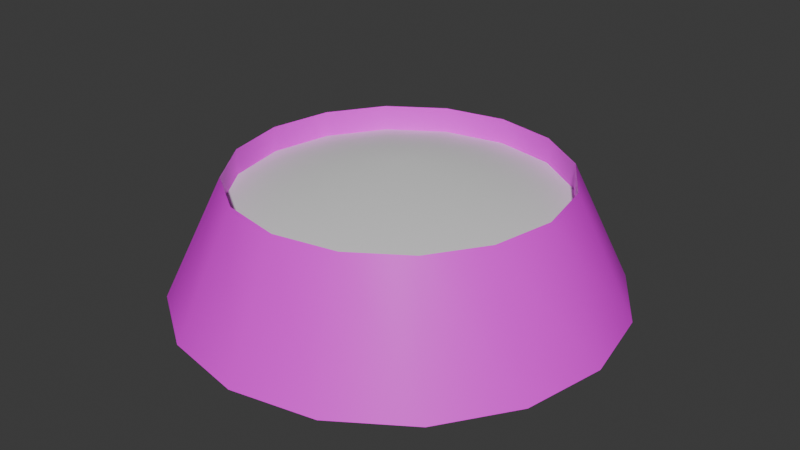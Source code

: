# Source: cat_bowl.blend  (saved by Blender 4.5.87; exported with 4.5.12 LTS)
import bpy
from mathutils import Matrix  # noqa: F401  (used for matrix-valued properties, if any)

bpy.ops.wm.read_factory_settings(use_empty=True)
scene = bpy.context.scene
scene.name = 'Scene'

# ---- collections
col_collection = bpy.data.collections.new('Collection'); scene.collection.children.link(col_collection)

# ---- images (referenced by path relative to the original .blend; pixels are not part of the script)
import os
ASSET_DIR = os.environ.get("B2B_ASSET_DIR", "")  # directory of the original .blend (textures are referenced by path, not embedded)
HERE = os.path.dirname(os.path.abspath(__file__))  # packed textures are extracted next to this script under _unpacked/

def load_image(name, relpath, width, height, colorspace="sRGB"):
    """Load a texture the original file referenced (path relative to the .blend, or extracted next to this script)."""
    p = next((c for c in (os.path.join(HERE, relpath), os.path.join(ASSET_DIR, relpath)) if relpath and os.path.exists(c)), "")
    if p:
        img = bpy.data.images.load(p, check_existing=True)
        img.name = name
    else:  # same state as the original file: an image datablock whose file is absent (Cycles renders it pink)
        img = bpy.data.images.new(name, width, height)
        img.source = "FILE"
        img.filepath = "//" + (relpath or name)
    img.colorspace_settings.name = colorspace
    return img
img_bowl_tex = load_image('bowl_tex', 'bowl_tex.png', 1024, 1024, 'sRGB')

# ---- materials (node trees are filled in below, after node groups)
mat_bowl = bpy.data.materials.new('Bowl')
mat_food = bpy.data.materials.new('Food')

# ---- node groups
ng_smooth_by_angle = bpy.data.node_groups.new('Smooth by Angle', 'GeometryNodeTree')
_s = ng_smooth_by_angle.interface.new_socket(name='Mesh', in_out='OUTPUT', socket_type='NodeSocketGeometry')
_s = ng_smooth_by_angle.interface.new_socket(name='Mesh', in_out='INPUT', socket_type='NodeSocketGeometry')
_s = ng_smooth_by_angle.interface.new_socket(name='Angle', in_out='INPUT', socket_type='NodeSocketFloat')
_s.subtype = 'ANGLE'
_s.default_value = 0.5236
_s.min_value = 0.0
_s.max_value = 3.142
_s.description = 'Maximum face angle for smooth edges'
_s = ng_smooth_by_angle.interface.new_socket(name='Ignore Sharpness', in_out='INPUT', socket_type='NodeSocketBool')
_s.force_non_field = True
ng_smooth_by_angle.description = 'Set the sharpness of mesh edges based on the angle between the neighboring faces'
ng_smooth_by_angle.is_modifier = True
_N = ng_smooth_by_angle.nodes; _L = ng_smooth_by_angle.links
n0 = _N.new('GeometryNodeSetShadeSmooth'); n0.name = 'Set Shade Smooth'; n0.location = (120, -80)
n0.domain = 'EDGE'
n1 = _N.new('GeometryNodeSetShadeSmooth'); n1.name = 'Set Shade Smooth.001'; n1.location = (300, -80)
n2 = _N.new('NodeGroupOutput'); n2.name = 'Group Output'; n2.location = (480, -80)
n3 = _N.new('GeometryNodeInputMeshEdgeAngle'); n3.name = 'Edge Angle'; n3.location = (-440, -240)
n4 = _N.new('NodeGroupInput'); n4.name = 'Group Input'; n4.location = (-80, -80)
n5 = _N.new('GeometryNodeInputEdgeSmooth'); n5.name = 'Is Edge Smooth'; n5.location = (-260, -120)
n6 = _N.new('GeometryNodeInputShadeSmooth'); n6.name = 'Is Shade Smooth'; n6.location = (-440, -397)
n7 = _N.new('FunctionNodeCompare'); n7.name = 'Compare'; n7.location = (-260, -260)
n7.operation = 'LESS_EQUAL'
n7.inputs[6].default_value = (0.0, 0.0, 0.0, 0.0)
n7.inputs[7].default_value = (0.0, 0.0, 0.0, 0.0)
n8 = _N.new('FunctionNodeBooleanMath'); n8.name = 'Boolean Math.001'; n8.location = (-80, -260)
n9 = _N.new('NodeGroupInput'); n9.name = 'Group Input.001'; n9.location = (-440, -329)
n10 = _N.new('NodeGroupInput'); n10.name = 'Group Input.002'; n10.location = (-259, -189)
n11 = _N.new('FunctionNodeBooleanMath'); n11.name = 'Boolean Math'; n11.location = (-80, -149)
n11.operation = 'OR'
n12 = _N.new('FunctionNodeBooleanMath'); n12.name = 'Boolean Math.002'; n12.location = (-260, -380)
n12.operation = 'OR'
n13 = _N.new('NodeGroupInput'); n13.name = 'Group Input.003'; n13.location = (-440, -460)
_L.new(n3.outputs[0], n7.inputs[0])
_L.new(n1.outputs[0], n2.inputs[0])
_L.new(n9.outputs[1], n7.inputs[1])
_L.new(n7.outputs[0], n8.inputs[0])
_L.new(n4.outputs[0], n0.inputs[0])
_L.new(n0.outputs[0], n1.inputs[0])
_L.new(n8.outputs[0], n0.inputs[2])
_L.new(n10.outputs[2], n11.inputs[1])
_L.new(n5.outputs[0], n11.inputs[0])
_L.new(n11.outputs[0], n0.inputs[1])
_L.new(n13.outputs[2], n12.inputs[1])
_L.new(n6.outputs[0], n12.inputs[0])
_L.new(n12.outputs[0], n8.inputs[1])
n2.is_active_output = True

# ---- material node trees
mat_bowl.use_nodes = True; mat_bowl.node_tree.nodes.clear()
_N = mat_bowl.node_tree.nodes; _L = mat_bowl.node_tree.links
n0 = _N.new('ShaderNodeBsdfPrincipled'); n0.name = 'Principled BSDF'; n0.location = (-200, 100)
n1 = _N.new('ShaderNodeOutputMaterial'); n1.name = 'Material Output'; n1.location = (200, 100)
n2 = _N.new('ShaderNodeTexImage'); n2.name = 'Image Texture'; n2.location = (-490, 80)
n2.image = img_bowl_tex
_L.new(n0.outputs[0], n1.inputs[0])
_L.new(n2.outputs[0], n0.inputs[0])
n1.is_active_output = True
mat_food.use_nodes = True; mat_food.node_tree.nodes.clear()
_N = mat_food.node_tree.nodes; _L = mat_food.node_tree.links
n0 = _N.new('ShaderNodeBsdfPrincipled'); n0.name = 'Principled BSDF'; n0.location = (-200, 100)
n1 = _N.new('ShaderNodeOutputMaterial'); n1.name = 'Material Output'; n1.location = (200, 100)
_L.new(n0.outputs[0], n1.inputs[0])
n1.is_active_output = True

# ---- world
world_world = bpy.data.worlds.new('World'); scene.world = world_world
world_world.use_nodes = True; world_world.node_tree.nodes.clear()
_N = world_world.node_tree.nodes; _L = world_world.node_tree.links
n0 = _N.new('ShaderNodeOutputWorld'); n0.name = 'World Output'; n0.location = (200, 100)
n1 = _N.new('ShaderNodeBackground'); n1.name = 'Background'; n1.location = (-200, 100)
n1.inputs[0].default_value = (0.05088, 0.05088, 0.05088, 1.0)
_L.new(n1.outputs[0], n0.inputs[0])
n0.is_active_output = True
world_world.color = (0.05088, 0.05088, 0.05088)
world_world.sun_shadow_jitter_overblur = 0.0

# ---- meshes
me_circle = bpy.data.meshes.new('Circle')
me_circle.from_pydata([(0.0, 1.0, 0.0), (-0.3827, 0.9239, 0.0), (-0.7071, 0.7071, 0.0), (-0.9239, 0.3827, 0.0), (-1.0, 0.0, 0.0), (-0.9239, -0.3827, 0.0), (-0.7071, -0.7071, 0.0), (-0.3827, -0.9239, 0.0), (0.0, -1.0, 0.0), (0.3827, -0.9239, 0.0), (0.7071, -0.7071, 0.0), (0.9239, -0.3827, 0.0), (1.0, 0.0, 0.0), (0.9239, 0.3827, 0.0), (0.7071, 0.7071, 0.0), (0.3827, 0.9239, 0.0), (3.928e-09, 0.7364, 0.5498), (-0.2818, 0.6803, 0.5498), (-0.5207, 0.5207, 0.5498), (-0.6803, 0.2818, 0.5498), (-0.7364, -2.946e-09, 0.5498), (-0.6803, -0.2818, 0.5498), (-0.5207, -0.5207, 0.5498), (-0.2818, -0.6803, 0.5498), (3.928e-09, -0.7364, 0.5498), (0.2818, -0.6803, 0.5498), (0.5207, -0.5207, 0.5498), (0.6803, -0.2818, 0.5498), (0.7364, -2.946e-09, 0.5498), (0.6803, 0.2818, 0.5498), (0.5207, 0.5207, 0.5498), (0.2818, 0.6803, 0.5498), (3.928e-09, 0.7364, 0.0), (-0.2818, 0.6803, 0.0), (-0.5207, 0.5207, 0.0), (-0.6803, 0.2818, 0.0), (-0.7364, -2.946e-09, 0.0), (-0.6803, -0.2818, 0.0), (-0.5207, -0.5207, 0.0), (-0.2818, -0.6803, 0.0), (3.928e-09, -0.7364, 0.0), (0.2818, -0.6803, 0.0), (0.5207, -0.5207, 0.0), (0.6803, -0.2818, 0.0), (0.7364, -2.946e-09, 0.0), (0.6803, 0.2818, 0.0), (0.5207, 0.5207, 0.0), (0.2818, 0.6803, 0.0), (5.108e-09, -3.241e-09, 0.0), (-0.7213, 0.2988, 0.422), (-0.5521, 0.5521, 0.422), (-0.2988, 0.7213, 0.422), (3.136e-09, 0.7808, 0.422), (-0.7808, -2.429e-09, 0.422), (-0.7213, -0.2988, 0.422), (-0.5521, -0.5521, 0.422), (-0.2988, -0.7213, 0.422), (3.136e-09, -0.7808, 0.422), (0.2988, -0.7213, 0.422), (0.5521, -0.5521, 0.422), (0.7213, -0.2988, 0.422), (0.7808, -2.429e-09, 0.422), (0.7213, 0.2988, 0.422), (0.5521, 0.5521, 0.422), (0.2988, 0.7213, 0.422), (6.863e-09, -9.884e-09, 0.5924)], [], [(13, 29, 28, 12), (6, 22, 21, 5), (14, 30, 29, 13), (7, 23, 22, 6), (15, 31, 30, 14), (8, 24, 23, 7), (1, 17, 16, 0), (0, 16, 31, 15), (9, 25, 24, 8), (2, 18, 17, 1), (10, 26, 25, 9), (3, 19, 18, 2), (11, 27, 26, 10), (4, 20, 19, 3), (12, 28, 27, 11), (5, 21, 20, 4), (20, 36, 35, 19), (28, 44, 43, 27), (21, 37, 36, 20), (29, 45, 44, 28), (22, 38, 37, 21), (30, 46, 45, 29), (23, 39, 38, 22), (31, 47, 46, 30), (24, 40, 39, 23), (17, 33, 32, 16), (16, 32, 47, 31), (25, 41, 40, 24), (18, 34, 33, 17), (26, 42, 41, 25), (19, 35, 34, 18), (27, 43, 42, 26), (5, 37, 38, 6), (6, 38, 39, 7), (7, 39, 40, 8), (8, 40, 41, 9), (9, 41, 42, 10), (10, 42, 43, 11), (11, 43, 44, 12), (12, 44, 45, 13), (13, 45, 46, 14), (14, 46, 47, 15), (15, 47, 32, 0), (0, 32, 33, 1), (1, 33, 34, 2), (2, 34, 35, 3), (3, 35, 36, 4), (4, 36, 37, 5), (33, 34, 48), (34, 35, 48), (35, 36, 48), (36, 37, 48), (37, 38, 48), (38, 39, 48), (39, 40, 48), (40, 41, 48), (41, 42, 48), (42, 43, 48), (43, 44, 48), (44, 45, 48), (45, 46, 48), (46, 47, 48), (47, 32, 48), (32, 33, 48), (53, 54, 65), (54, 55, 65), (55, 56, 65), (56, 57, 65), (57, 58, 65), (58, 59, 65), (59, 60, 65), (60, 61, 65), (61, 62, 65), (62, 63, 65), (63, 64, 65), (64, 52, 65), (52, 51, 65), (51, 50, 65), (50, 49, 65), (49, 53, 65)])
me_circle.polygons.foreach_set('use_smooth', [True] * 80)
me_circle.polygons.foreach_set('material_index', [0, 0, 0, 0, 0, 0, 0, 0, 0, 0, 0, 0, 0, 0, 0, 0, 0, 0, 0, 0, 0, 0, 0, 0, 0, 0, 0, 0, 0, 0, 0, 0, 0, 0, 0, 0, 0, 0, 0, 0, 0, 0, 0, 0, 0, 0, 0, 0, 0, 0, 0, 0, 0, 0, 0, 0, 0, 0, 0, 0, 0, 0, 0, 0, 1, 1, 1, 1, 1, 1, 1, 1, 1, 1, 1, 1, 1, 1, 1, 1])
_uv = me_circle.uv_layers.new(name='UVMap')
_uv.uv.foreach_set('vector', [0.455, 0.4826, 0.5952, 0.4946, 0.5952, 0.5612, 0.455, 0.5731, 0.7513, 0.6568, 0.6197, 0.6199, 0.6239, 0.5584, 0.7571, 0.5733, 0.4666, 0.399, 0.6038, 0.433, 0.5952, 0.4946, 0.455, 0.4826, 0.8965, 0.3992, 0.7634, 0.4302, 0.7591, 0.3829, 0.8908, 0.335, 0.4881, 0.335, 0.6197, 0.3859, 0.6038, 0.433, 0.4666, 0.399, 0.8986, 0.4829, 0.7649, 0.4918, 0.7634, 0.4302, 0.8965, 0.3992, 0.756, 0.8309, 0.6225, 0.819, 0.6225, 0.7524, 0.756, 0.7404, 0.756, 0.7404, 0.6225, 0.7524, 0.6197, 0.6908, 0.7521, 0.6568, 0.8965, 0.5733, 0.7634, 0.5584, 0.7649, 0.4918, 0.8986, 0.4829, 0.7521, 0.9146, 0.6197, 0.8806, 0.6225, 0.819, 0.756, 0.8309, 0.8908, 0.6568, 0.7591, 0.6199, 0.7634, 0.5584, 0.8965, 0.5733, 0.7571, 0.3992, 0.6239, 0.4302, 0.6197, 0.3829, 0.7513, 0.335, 0.4666, 0.6568, 0.6038, 0.6228, 0.6197, 0.6699, 0.4881, 0.7207, 0.7591, 0.4829, 0.6254, 0.4918, 0.6239, 0.4302, 0.7571, 0.3992, 0.455, 0.5731, 0.5952, 0.5612, 0.6038, 0.6228, 0.4666, 0.6568, 0.7571, 0.5733, 0.6239, 0.5584, 0.6254, 0.4918, 0.7591, 0.4829, -1.724e-09, 0.9384, 0.1201, 0.9384, 0.1287, 1.0, 0.008573, 1.0, 0.756, 0.785, 0.8827, 0.7878, 0.8842, 0.8494, 0.7575, 0.8466, 3.307e-09, 0.8718, 0.1201, 0.8718, 0.1201, 0.9384, -1.724e-09, 0.9384, 0.7575, 0.7183, 0.8842, 0.7212, 0.8827, 0.7878, 0.756, 0.785, 0.008573, 0.8102, 0.1287, 0.8102, 0.1201, 0.8718, 3.307e-09, 0.8718, 0.7618, 0.6568, 0.8884, 0.6597, 0.8842, 0.7212, 0.7575, 0.7183, 0.4565, 0.9105, 0.5832, 0.9133, 0.5874, 0.9606, 0.4607, 0.9577, 0.7929, 0.2369, 0.9196, 0.2369, 0.9249, 0.284, 0.7982, 0.284, 0.455, 0.8489, 0.5817, 0.8517, 0.5832, 0.9133, 0.4565, 0.9105, 0.79, 0.1087, 0.9167, 0.1087, 0.9167, 0.1753, 0.79, 0.1753, 0.79, 0.1753, 0.9167, 0.1753, 0.9196, 0.2369, 0.7929, 0.2369, 0.4565, 0.7822, 0.5832, 0.7851, 0.5817, 0.8517, 0.455, 0.8489, 0.7929, 0.04712, 0.9196, 0.04712, 0.9167, 0.1087, 0.79, 0.1087, 0.4607, 0.7207, 0.5874, 0.7236, 0.5832, 0.7851, 0.4565, 0.7822, 0.7982, 4.962e-09, 0.9249, 1.453e-08, 0.9196, 0.04712, 0.7929, 0.04712, 0.7575, 0.8466, 0.8842, 0.8494, 0.8884, 0.8966, 0.7618, 0.8938, 0.3564, 0.4203, 0.3224, 0.3695, 0.3695, 0.3224, 0.4203, 0.3564, 0.4203, 0.3564, 0.3695, 0.3224, 0.395, 0.2608, 0.455, 0.2727, 0.455, 0.2727, 0.395, 0.2608, 0.395, 0.1942, 0.455, 0.1822, 0.455, 0.1822, 0.395, 0.1942, 0.3695, 0.1326, 0.4203, 0.09863, 0.4203, 0.09863, 0.3695, 0.1326, 0.3224, 0.08548, 0.3564, 0.03463, 0.3564, 0.03463, 0.3224, 0.08548, 0.2608, 0.05997, 0.2727, -6.475e-09, 0.2727, -6.475e-09, 0.2608, 0.05997, 0.1942, 0.05997, 0.1822, -8.613e-09, 0.1822, -8.613e-09, 0.1942, 0.05997, 0.1326, 0.08548, 0.09863, 0.03463, 0.09863, 0.03463, 0.1326, 0.08548, 0.08548, 0.1326, 0.03463, 0.09863, 0.03463, 0.09863, 0.08548, 0.1326, 0.05997, 0.1942, -1.581e-08, 0.1822, -1.581e-08, 0.1822, 0.05997, 0.1942, 0.05997, 0.2608, -1.795e-08, 0.2727, -1.795e-08, 0.2727, 0.05997, 0.2608, 0.08548, 0.3224, 0.03463, 0.3564, 0.03463, 0.3564, 0.08548, 0.3224, 0.1326, 0.3695, 0.09863, 0.4203, 0.09863, 0.4203, 0.1326, 0.3695, 0.1942, 0.395, 0.1822, 0.455, 0.1822, 0.455, 0.1942, 0.395, 0.2608, 0.395, 0.2727, 0.455, 0.2727, 0.455, 0.2608, 0.395, 0.3224, 0.3695, 0.3564, 0.4203, 0.455, 0.1342, 0.4805, 0.07263, 0.6225, 0.1675, 0.4805, 0.07263, 0.5276, 0.0255, 0.6225, 0.1675, 0.5276, 0.0255, 0.5892, 8.496e-09, 0.6225, 0.1675, 0.5892, 8.496e-09, 0.6558, 8.401e-09, 0.6225, 0.1675, 0.6558, 8.401e-09, 0.7174, 0.0255, 0.6225, 0.1675, 0.7174, 0.0255, 0.7645, 0.07263, 0.6225, 0.1675, 0.7645, 0.07263, 0.79, 0.1342, 0.6225, 0.1675, 0.79, 0.1342, 0.79, 0.2008, 0.6225, 0.1675, 0.79, 0.2008, 0.7645, 0.2624, 0.6225, 0.1675, 0.7645, 0.2624, 0.7174, 0.3095, 0.6225, 0.1675, 0.7174, 0.3095, 0.6558, 0.335, 0.6225, 0.1675, 0.6558, 0.335, 0.5892, 0.335, 0.6225, 0.1675, 0.5892, 0.335, 0.5276, 0.3095, 0.6225, 0.1675, 0.5276, 0.3095, 0.4805, 0.2624, 0.6225, 0.1675, 0.4805, 0.2624, 0.455, 0.2008, 0.6225, 0.1675, 0.455, 0.2008, 0.455, 0.1342, 0.6225, 0.1675, 0.07701, 0.482, 0.1423, 0.455, 0.1776, 0.6326, 0.1423, 0.455, 0.213, 0.455, 0.1776, 0.6326, 0.213, 0.455, 0.2782, 0.482, 0.1776, 0.6326, 0.2782, 0.482, 0.3282, 0.532, 0.1776, 0.6326, 0.3282, 0.532, 0.3552, 0.5973, 0.1776, 0.6326, 0.3552, 0.5973, 0.3552, 0.6679, 0.1776, 0.6326, 0.3552, 0.6679, 0.3282, 0.7332, 0.1776, 0.6326, 0.3282, 0.7332, 0.2782, 0.7832, 0.1776, 0.6326, 0.2782, 0.7832, 0.213, 0.8102, 0.1776, 0.6326, 0.213, 0.8102, 0.1423, 0.8102, 0.1776, 0.6326, 0.1423, 0.8102, 0.07701, 0.7832, 0.1776, 0.6326, 0.07701, 0.7832, 0.02704, 0.7332, 0.1776, 0.6326, 0.02704, 0.7332, 2.339e-08, 0.6679, 0.1776, 0.6326, 2.339e-08, 0.6679, 2.381e-08, 0.5973, 0.1776, 0.6326, 2.381e-08, 0.5973, 0.02704, 0.532, 0.1776, 0.6326, 0.02704, 0.532, 0.07701, 0.482, 0.1776, 0.6326])
me_circle.materials.append(mat_bowl)
me_circle.materials.append(mat_food)
me_circle.update()

# ---- objects
ob_circle = bpy.data.objects.new('Circle', me_circle)

# ---- transforms, parenting, visibility, modifiers, constraints
ob_circle.location = (0.0, 0.0, 0.0)
_m = ob_circle.modifiers.new('Smooth by Angle', 'NODES')
_m.node_group = ng_smooth_by_angle
_m.use_pin_to_last = True
_m.show_group_selector = False

# ---- collection membership
col_collection.objects.link(ob_circle)

# ---- scene / render settings (as saved in the file)
scene.frame_start = 1; scene.frame_end = 250; scene.frame_set(1)
scene.render.engine = 'BLENDER_EEVEE_NEXT'
bpy.context.view_layer.update()

# ---- added for rendering (the .blend has no active camera and no usable light): camera, sun
cam_auto = bpy.data.cameras.new('AutoCamera')
cam_auto.lens = 50.0
cam_auto.sensor_width = 36.0
cam_auto.clip_end = 1000.0
ob_auto_camera = bpy.data.objects.new('AutoCamera', cam_auto)
scene.collection.objects.link(ob_auto_camera)
ob_auto_camera.location = (2.67371, -3.20845, 2.43515)
ob_auto_camera.rotation_euler = (1.09748, -7.21219e-08, 0.694738)
scene.camera = ob_auto_camera
light_auto_sun = bpy.data.lights.new('AutoSun', 'SUN')
light_auto_sun.energy = 3.0
light_auto_sun.angle = 0.0523599
ob_auto_sun = bpy.data.objects.new('AutoSun', light_auto_sun)
scene.collection.objects.link(ob_auto_sun)
ob_auto_sun.rotation_euler = (0.872665, 0.174533, 0.523599)
bpy.context.view_layer.update()
